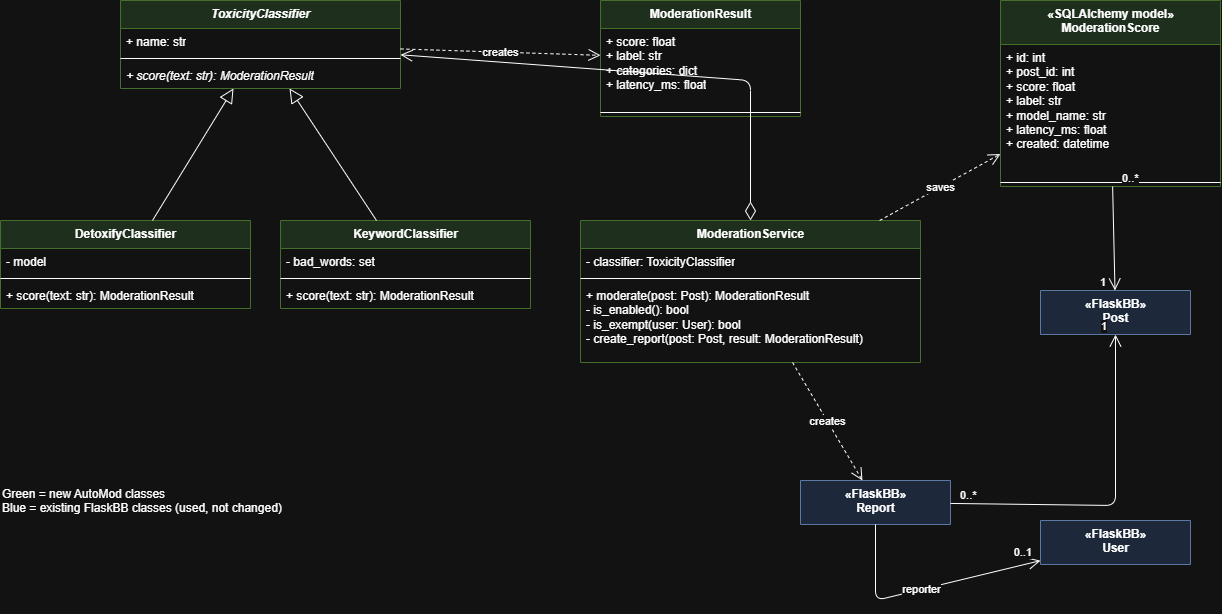

The diagram above was exported from draw.io. Its source (the exported page's mxGraphModel, read from the mxfile embedded in the PNG):
<mxGraphModel dx="1030" dy="623" grid="1" gridSize="10" guides="1" tooltips="1" connect="1" arrows="1" fold="1" page="1" pageScale="1" pageWidth="827" pageHeight="1169" math="0" shadow="0">
  <root>
    <mxCell id="0" />
    <mxCell id="1" parent="0" />
    <mxCell id="AIPlYEGeM0r61EmINCZA-21" parent="1" style="swimlane;fontStyle=1;align=center;verticalAlign=top;childLayout=stackLayout;horizontal=1;startSize=28;horizontalStack=0;resizeParent=1;resizeParentMax=0;resizeLast=0;collapsible=0;marginBottom=0;html=1;fillColor=#d5e8d4;strokeColor=#82b366;" value="&lt;i&gt;ToxicityClassifier&lt;/i&gt;" vertex="1">
      <mxGeometry height="88" width="280" x="140" y="40" as="geometry" />
    </mxCell>
    <mxCell id="AIPlYEGeM0r61EmINCZA-22" parent="AIPlYEGeM0r61EmINCZA-21" style="text;strokeColor=none;fillColor=none;align=left;verticalAlign=top;spacingLeft=4;spacingRight=4;overflow=hidden;rotatable=0;html=1;" value="+ name: str" vertex="1">
      <mxGeometry height="26" width="280" y="28" as="geometry" />
    </mxCell>
    <mxCell id="AIPlYEGeM0r61EmINCZA-23" parent="AIPlYEGeM0r61EmINCZA-21" style="line;strokeWidth=1;fillColor=none;align=left;verticalAlign=middle;spacingTop=-1;spacingLeft=3;spacingRight=3;rotatable=0;labelPosition=right;points=[];portConstraint=eastwest;" value="" vertex="1">
      <mxGeometry height="8" width="280" y="54" as="geometry" />
    </mxCell>
    <mxCell id="AIPlYEGeM0r61EmINCZA-24" parent="AIPlYEGeM0r61EmINCZA-21" style="text;strokeColor=none;fillColor=none;align=left;verticalAlign=top;spacingLeft=4;spacingRight=4;overflow=hidden;rotatable=0;html=1;" value="&lt;i&gt;+ score(text: str): ModerationResult&lt;/i&gt;" vertex="1">
      <mxGeometry height="26" width="280" y="62" as="geometry" />
    </mxCell>
    <mxCell id="AIPlYEGeM0r61EmINCZA-25" parent="1" style="swimlane;fontStyle=1;align=center;verticalAlign=top;childLayout=stackLayout;horizontal=1;startSize=28;horizontalStack=0;resizeParent=1;resizeParentMax=0;resizeLast=0;collapsible=0;marginBottom=0;html=1;fillColor=#d5e8d4;strokeColor=#82b366;" value="DetoxifyClassifier" vertex="1">
      <mxGeometry height="88" width="250" x="20" y="260" as="geometry" />
    </mxCell>
    <mxCell id="AIPlYEGeM0r61EmINCZA-26" parent="AIPlYEGeM0r61EmINCZA-25" style="text;strokeColor=none;fillColor=none;align=left;verticalAlign=top;spacingLeft=4;spacingRight=4;overflow=hidden;rotatable=0;html=1;" value="- model" vertex="1">
      <mxGeometry height="26" width="250" y="28" as="geometry" />
    </mxCell>
    <mxCell id="AIPlYEGeM0r61EmINCZA-27" parent="AIPlYEGeM0r61EmINCZA-25" style="line;strokeWidth=1;fillColor=none;align=left;verticalAlign=middle;spacingTop=-1;spacingLeft=3;spacingRight=3;rotatable=0;labelPosition=right;points=[];portConstraint=eastwest;" value="" vertex="1">
      <mxGeometry height="8" width="250" y="54" as="geometry" />
    </mxCell>
    <mxCell id="AIPlYEGeM0r61EmINCZA-28" parent="AIPlYEGeM0r61EmINCZA-25" style="text;strokeColor=none;fillColor=none;align=left;verticalAlign=top;spacingLeft=4;spacingRight=4;overflow=hidden;rotatable=0;html=1;" value="+ score(text: str): ModerationResult" vertex="1">
      <mxGeometry height="26" width="250" y="62" as="geometry" />
    </mxCell>
    <mxCell id="AIPlYEGeM0r61EmINCZA-29" parent="1" style="swimlane;fontStyle=1;align=center;verticalAlign=top;childLayout=stackLayout;horizontal=1;startSize=28;horizontalStack=0;resizeParent=1;resizeParentMax=0;resizeLast=0;collapsible=0;marginBottom=0;html=1;fillColor=#d5e8d4;strokeColor=#82b366;" value="KeywordClassifier" vertex="1">
      <mxGeometry height="88" width="250" x="300" y="260" as="geometry" />
    </mxCell>
    <mxCell id="AIPlYEGeM0r61EmINCZA-30" parent="AIPlYEGeM0r61EmINCZA-29" style="text;strokeColor=none;fillColor=none;align=left;verticalAlign=top;spacingLeft=4;spacingRight=4;overflow=hidden;rotatable=0;html=1;" value="- bad_words: set" vertex="1">
      <mxGeometry height="26" width="250" y="28" as="geometry" />
    </mxCell>
    <mxCell id="AIPlYEGeM0r61EmINCZA-31" parent="AIPlYEGeM0r61EmINCZA-29" style="line;strokeWidth=1;fillColor=none;align=left;verticalAlign=middle;spacingTop=-1;spacingLeft=3;spacingRight=3;rotatable=0;labelPosition=right;points=[];portConstraint=eastwest;" value="" vertex="1">
      <mxGeometry height="8" width="250" y="54" as="geometry" />
    </mxCell>
    <mxCell id="AIPlYEGeM0r61EmINCZA-32" parent="AIPlYEGeM0r61EmINCZA-29" style="text;strokeColor=none;fillColor=none;align=left;verticalAlign=top;spacingLeft=4;spacingRight=4;overflow=hidden;rotatable=0;html=1;" value="+ score(text: str): ModerationResult" vertex="1">
      <mxGeometry height="26" width="250" y="62" as="geometry" />
    </mxCell>
    <mxCell id="AIPlYEGeM0r61EmINCZA-33" parent="1" style="swimlane;fontStyle=1;align=center;verticalAlign=top;childLayout=stackLayout;horizontal=1;startSize=28;horizontalStack=0;resizeParent=1;resizeParentMax=0;resizeLast=0;collapsible=0;marginBottom=0;html=1;fillColor=#d5e8d4;strokeColor=#82b366;" value="ModerationResult" vertex="1">
      <mxGeometry height="116" width="200" x="620" y="40" as="geometry" />
    </mxCell>
    <mxCell id="AIPlYEGeM0r61EmINCZA-34" parent="AIPlYEGeM0r61EmINCZA-33" style="text;strokeColor=none;fillColor=none;align=left;verticalAlign=top;spacingLeft=4;spacingRight=4;overflow=hidden;rotatable=0;html=1;" value="+ score: float&lt;br&gt;+ label: str&lt;br&gt;+ categories: dict&lt;br&gt;+ latency_ms: float" vertex="1">
      <mxGeometry height="80" width="200" y="28" as="geometry" />
    </mxCell>
    <mxCell id="AIPlYEGeM0r61EmINCZA-35" parent="AIPlYEGeM0r61EmINCZA-33" style="line;strokeWidth=1;fillColor=none;align=left;verticalAlign=middle;spacingTop=-1;spacingLeft=3;spacingRight=3;rotatable=0;labelPosition=right;points=[];portConstraint=eastwest;" value="" vertex="1">
      <mxGeometry height="8" width="200" y="108" as="geometry" />
    </mxCell>
    <mxCell id="AIPlYEGeM0r61EmINCZA-36" parent="1" style="swimlane;fontStyle=1;align=center;verticalAlign=top;childLayout=stackLayout;horizontal=1;startSize=28;horizontalStack=0;resizeParent=1;resizeParentMax=0;resizeLast=0;collapsible=0;marginBottom=0;html=1;fillColor=#d5e8d4;strokeColor=#82b366;" value="ModerationService" vertex="1">
      <mxGeometry height="142" width="340" x="600" y="260" as="geometry" />
    </mxCell>
    <mxCell id="AIPlYEGeM0r61EmINCZA-37" parent="AIPlYEGeM0r61EmINCZA-36" style="text;strokeColor=none;fillColor=none;align=left;verticalAlign=top;spacingLeft=4;spacingRight=4;overflow=hidden;rotatable=0;html=1;" value="- classifier: ToxicityClassifier" vertex="1">
      <mxGeometry height="26" width="340" y="28" as="geometry" />
    </mxCell>
    <mxCell id="AIPlYEGeM0r61EmINCZA-38" parent="AIPlYEGeM0r61EmINCZA-36" style="line;strokeWidth=1;fillColor=none;align=left;verticalAlign=middle;spacingTop=-1;spacingLeft=3;spacingRight=3;rotatable=0;labelPosition=right;points=[];portConstraint=eastwest;" value="" vertex="1">
      <mxGeometry height="8" width="340" y="54" as="geometry" />
    </mxCell>
    <mxCell id="AIPlYEGeM0r61EmINCZA-39" parent="AIPlYEGeM0r61EmINCZA-36" style="text;strokeColor=none;fillColor=none;align=left;verticalAlign=top;spacingLeft=4;spacingRight=4;overflow=hidden;rotatable=0;html=1;" value="+ moderate(post: Post): ModerationResult&lt;br&gt;- is_enabled(): bool&lt;br&gt;- is_exempt(user: User): bool&lt;br&gt;- create_report(post: Post, result: ModerationResult)" vertex="1">
      <mxGeometry height="80" width="340" y="62" as="geometry" />
    </mxCell>
    <mxCell id="AIPlYEGeM0r61EmINCZA-40" parent="1" style="swimlane;fontStyle=1;align=center;verticalAlign=top;childLayout=stackLayout;horizontal=1;startSize=44;horizontalStack=0;resizeParent=1;resizeParentMax=0;resizeLast=0;collapsible=0;marginBottom=0;html=1;fillColor=#d5e8d4;strokeColor=#82b366;" value="«SQLAlchemy model»&lt;br&gt;ModerationScore" vertex="1">
      <mxGeometry height="186" width="220" x="1020" y="40" as="geometry" />
    </mxCell>
    <mxCell id="AIPlYEGeM0r61EmINCZA-41" parent="AIPlYEGeM0r61EmINCZA-40" style="text;strokeColor=none;fillColor=none;align=left;verticalAlign=top;spacingLeft=4;spacingRight=4;overflow=hidden;rotatable=0;html=1;" value="+ id: int&lt;br&gt;+ post_id: int&lt;br&gt;+ score: float&lt;br&gt;+ label: str&lt;br&gt;+ model_name: str&lt;br&gt;+ latency_ms: float&lt;br&gt;+ created: datetime" vertex="1">
      <mxGeometry height="134" width="220" y="44" as="geometry" />
    </mxCell>
    <mxCell id="AIPlYEGeM0r61EmINCZA-42" parent="AIPlYEGeM0r61EmINCZA-40" style="line;strokeWidth=1;fillColor=none;align=left;verticalAlign=middle;spacingTop=-1;spacingLeft=3;spacingRight=3;rotatable=0;labelPosition=right;points=[];portConstraint=eastwest;" value="" vertex="1">
      <mxGeometry height="8" width="220" y="178" as="geometry" />
    </mxCell>
    <mxCell id="AIPlYEGeM0r61EmINCZA-43" parent="1" style="swimlane;fontStyle=1;align=center;verticalAlign=top;childLayout=stackLayout;horizontal=1;startSize=44;horizontalStack=0;resizeParent=1;resizeParentMax=0;resizeLast=0;collapsible=0;marginBottom=0;html=1;fillColor=#dae8fc;strokeColor=#6c8ebf;" value="«FlaskBB»&lt;br&gt;Post" vertex="1">
      <mxGeometry height="44" width="150" x="1060" y="330" as="geometry" />
    </mxCell>
    <mxCell id="AIPlYEGeM0r61EmINCZA-44" parent="1" style="swimlane;fontStyle=1;align=center;verticalAlign=top;childLayout=stackLayout;horizontal=1;startSize=44;horizontalStack=0;resizeParent=1;resizeParentMax=0;resizeLast=0;collapsible=0;marginBottom=0;html=1;fillColor=#dae8fc;strokeColor=#6c8ebf;" value="«FlaskBB»&lt;br&gt;Report" vertex="1">
      <mxGeometry height="44" width="150" x="820" y="520" as="geometry" />
    </mxCell>
    <mxCell id="AIPlYEGeM0r61EmINCZA-45" parent="1" style="swimlane;fontStyle=1;align=center;verticalAlign=top;childLayout=stackLayout;horizontal=1;startSize=44;horizontalStack=0;resizeParent=1;resizeParentMax=0;resizeLast=0;collapsible=0;marginBottom=0;html=1;fillColor=#dae8fc;strokeColor=#6c8ebf;" value="«FlaskBB»&lt;br&gt;User" vertex="1">
      <mxGeometry height="44" width="150" x="1060" y="560" as="geometry" />
    </mxCell>
    <mxCell id="AIPlYEGeM0r61EmINCZA-46" edge="1" parent="1" source="AIPlYEGeM0r61EmINCZA-25" style="endArrow=block;endFill=0;endSize=12;html=1;" target="AIPlYEGeM0r61EmINCZA-21" value="">
      <mxGeometry relative="1" as="geometry" />
    </mxCell>
    <mxCell id="AIPlYEGeM0r61EmINCZA-47" edge="1" parent="1" source="AIPlYEGeM0r61EmINCZA-29" style="endArrow=block;endFill=0;endSize=12;html=1;" target="AIPlYEGeM0r61EmINCZA-21" value="">
      <mxGeometry relative="1" as="geometry" />
    </mxCell>
    <mxCell id="AIPlYEGeM0r61EmINCZA-48" edge="1" parent="1" source="AIPlYEGeM0r61EmINCZA-36" style="endArrow=open;startArrow=diamondThin;startFill=0;endFill=0;startSize=16;endSize=10;html=1;" target="AIPlYEGeM0r61EmINCZA-21" value="">
      <mxGeometry relative="1" as="geometry">
        <Array as="points">
          <mxPoint x="770" y="120" />
        </Array>
      </mxGeometry>
    </mxCell>
    <mxCell id="AIPlYEGeM0r61EmINCZA-49" edge="1" parent="1" source="AIPlYEGeM0r61EmINCZA-21" style="endArrow=open;dashed=1;endFill=0;endSize=10;html=1;" target="AIPlYEGeM0r61EmINCZA-33" value="creates">
      <mxGeometry relative="1" as="geometry" />
    </mxCell>
    <mxCell id="AIPlYEGeM0r61EmINCZA-50" edge="1" parent="1" source="AIPlYEGeM0r61EmINCZA-36" style="endArrow=open;dashed=1;endFill=0;endSize=10;html=1;" target="AIPlYEGeM0r61EmINCZA-40" value="saves">
      <mxGeometry relative="1" as="geometry" />
    </mxCell>
    <mxCell id="AIPlYEGeM0r61EmINCZA-51" edge="1" parent="1" source="AIPlYEGeM0r61EmINCZA-36" style="endArrow=open;dashed=1;endFill=0;endSize=10;html=1;" target="AIPlYEGeM0r61EmINCZA-44" value="creates">
      <mxGeometry relative="1" as="geometry" />
    </mxCell>
    <mxCell id="AIPlYEGeM0r61EmINCZA-52" edge="1" parent="1" source="AIPlYEGeM0r61EmINCZA-40" style="endArrow=open;endFill=0;endSize=10;html=1;" target="AIPlYEGeM0r61EmINCZA-43" value="">
      <mxGeometry relative="1" as="geometry" />
    </mxCell>
    <mxCell id="AIPlYEGeM0r61EmINCZA-53" connectable="0" parent="AIPlYEGeM0r61EmINCZA-52" style="edgeLabel;resizable=0;html=1;align=left;verticalAlign=bottom;" value="0..*" vertex="1">
      <mxGeometry relative="1" x="-1" as="geometry">
        <mxPoint x="8" as="offset" />
      </mxGeometry>
    </mxCell>
    <mxCell id="AIPlYEGeM0r61EmINCZA-54" connectable="0" parent="AIPlYEGeM0r61EmINCZA-52" style="edgeLabel;resizable=0;html=1;align=right;verticalAlign=bottom;" value="1" vertex="1">
      <mxGeometry relative="1" x="1" as="geometry">
        <mxPoint x="-8" as="offset" />
      </mxGeometry>
    </mxCell>
    <mxCell id="AIPlYEGeM0r61EmINCZA-55" edge="1" parent="1" source="AIPlYEGeM0r61EmINCZA-44" style="endArrow=open;endFill=0;endSize=10;html=1;" target="AIPlYEGeM0r61EmINCZA-43" value="">
      <mxGeometry relative="1" as="geometry">
        <Array as="points">
          <mxPoint x="1135" y="545" />
        </Array>
      </mxGeometry>
    </mxCell>
    <mxCell id="AIPlYEGeM0r61EmINCZA-56" connectable="0" parent="AIPlYEGeM0r61EmINCZA-55" style="edgeLabel;resizable=0;html=1;align=left;verticalAlign=bottom;" value="0..*" vertex="1">
      <mxGeometry relative="1" x="-1" as="geometry">
        <mxPoint x="8" as="offset" />
      </mxGeometry>
    </mxCell>
    <mxCell id="AIPlYEGeM0r61EmINCZA-57" connectable="0" parent="AIPlYEGeM0r61EmINCZA-55" style="edgeLabel;resizable=0;html=1;align=right;verticalAlign=bottom;" value="1" vertex="1">
      <mxGeometry relative="1" x="1" as="geometry">
        <mxPoint x="-8" as="offset" />
      </mxGeometry>
    </mxCell>
    <mxCell id="AIPlYEGeM0r61EmINCZA-58" edge="1" parent="1" source="AIPlYEGeM0r61EmINCZA-44" style="endArrow=open;endFill=0;endSize=10;html=1;" target="AIPlYEGeM0r61EmINCZA-45" value="reporter">
      <mxGeometry relative="1" as="geometry">
        <Array as="points">
          <mxPoint x="895" y="640" />
        </Array>
      </mxGeometry>
    </mxCell>
    <mxCell id="AIPlYEGeM0r61EmINCZA-59" connectable="0" parent="AIPlYEGeM0r61EmINCZA-58" style="edgeLabel;resizable=0;html=1;align=right;verticalAlign=bottom;" value="0..1" vertex="1">
      <mxGeometry relative="1" x="1" as="geometry">
        <mxPoint x="-8" as="offset" />
      </mxGeometry>
    </mxCell>
    <mxCell id="AIPlYEGeM0r61EmINCZA-60" parent="1" style="text;html=1;align=left;verticalAlign=top;" value="Green = new AutoMod classes&lt;br&gt;Blue = existing FlaskBB classes (used, not changed)" vertex="1">
      <mxGeometry height="40" width="360" x="20" y="520" as="geometry" />
    </mxCell>
  </root>
</mxGraphModel>